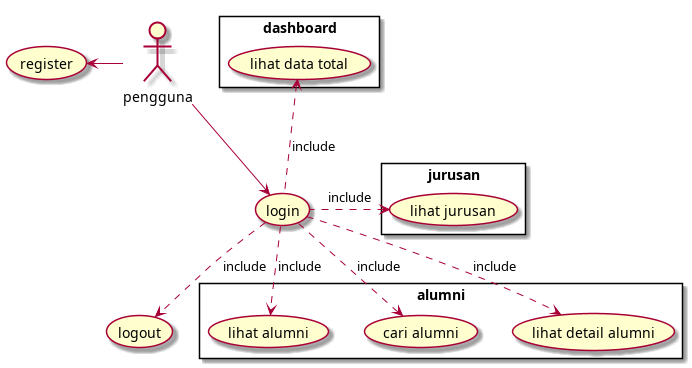

The diagram above was rendered by PlantUML. Its source (embedded in the PNG):
@startuml use Case

:pengguna:

(login)

pengguna --> (login)
pengguna -left-> (register)
login ..> (logout): include

rectangle alumni {
    login ..> (lihat alumni) : include
    login ..> (cari alumni): include
    login ..> (lihat detail alumni): include
}

rectangle jurusan {
    login .left.> (lihat jurusan): include
}

rectangle dashboard {
    login .up.> (lihat data total): include
}

@enduml